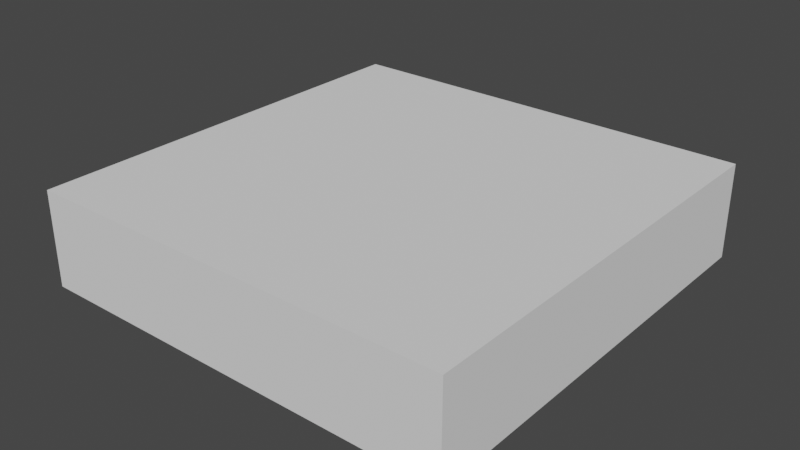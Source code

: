 # Source: Floor.blend  (saved by Blender 2.93.21; exported with 4.5.12 LTS)
import bpy
from mathutils import Matrix  # noqa: F401  (used for matrix-valued properties, if any)

bpy.ops.wm.read_factory_settings(use_empty=True)
scene = bpy.context.scene
scene.name = 'Scene'

# ---- collections
col_collection = bpy.data.collections.new('Collection'); scene.collection.children.link(col_collection)

# ---- world
world_world = bpy.data.worlds.new('World'); scene.world = world_world
world_world.use_nodes = True; world_world.node_tree.nodes.clear()
_N = world_world.node_tree.nodes; _L = world_world.node_tree.links
n0 = _N.new('ShaderNodeOutputWorld'); n0.name = 'World Output'; n0.location = (300, 300)
n1 = _N.new('ShaderNodeBackground'); n1.name = 'Background'; n1.location = (10, 300)
n1.inputs[0].default_value = (0.05088, 0.05088, 0.05088, 1.0)
_L.new(n1.outputs[0], n0.inputs[0])
n0.is_active_output = True
world_world.color = (0.05088, 0.05088, 0.05088)
world_world.use_sun_shadow = False
world_world.sun_shadow_jitter_overblur = 0.0

# ---- meshes
me_cube_016 = bpy.data.meshes.new('Cube.016')
me_cube_016.from_pydata([(-1.0, -1.0, -1.0), (-1.0, -1.0, 1.0), (-1.0, 1.0, -1.0), (-1.0, 1.0, 1.0), (1.0, -1.0, -1.0), (1.0, -1.0, 1.0), (1.0, 1.0, -1.0), (1.0, 1.0, 1.0)], [], [(0, 1, 3, 2), (2, 3, 7, 6), (6, 7, 5, 4), (4, 5, 1, 0), (2, 6, 4, 0), (7, 3, 1, 5)])
_uv = me_cube_016.uv_layers.new(name='UVMap')
_uv.uv.foreach_set('vector', [0.375, 0.0, 0.625, 0.0, 0.625, 0.25, 0.375, 0.25, 0.375, 0.25, 0.625, 0.25, 0.625, 0.5, 0.375, 0.5, 0.375, 0.5, 0.625, 0.5, 0.625, 0.75, 0.375, 0.75, 0.375, 0.75, 0.625, 0.75, 0.625, 1.0, 0.375, 1.0, 0.125, 0.5, 0.375, 0.5, 0.375, 0.75, 0.125, 0.75, 0.625, 0.5, 0.875, 0.5, 0.875, 0.75, 0.625, 0.75])
me_cube_016.use_remesh_fix_poles = True
me_cube_016.use_remesh_preserve_attributes = False
me_cube_016.update()

# ---- objects
ob_cube_014 = bpy.data.objects.new('Cube.014', me_cube_016)

# ---- transforms, parenting, visibility, modifiers, constraints
ob_cube_014.location = (0.0, 0.0, 0.0)
ob_cube_014.rotation_euler = (-0.0, 1.571, 0.0)
ob_cube_014.scale = (0.2222, 1.0, 1.0)

# ---- collection membership
col_collection.objects.link(ob_cube_014)

# ---- scene / render settings (as saved in the file)
scene.frame_start = 1; scene.frame_end = 250; scene.frame_set(1)
scene.render.engine = 'BLENDER_EEVEE_NEXT'
scene.cycles.use_denoising = False
scene.cycles.samples = 128
scene.cycles.sampling_pattern = 'TABULATED_SOBOL'
scene.cycles.use_adaptive_sampling = False
scene.cycles.use_light_tree = False
scene.view_settings.view_transform = 'Filmic'
bpy.context.view_layer.update()

# ---- added for rendering (the .blend has no active camera and no usable light): camera, sun
cam_auto = bpy.data.cameras.new('AutoCamera')
cam_auto.lens = 50.0
cam_auto.sensor_width = 36.0
cam_auto.clip_end = 1000.0
ob_auto_camera = bpy.data.objects.new('AutoCamera', cam_auto)
scene.collection.objects.link(ob_auto_camera)
ob_auto_camera.location = (2.64903, -3.17883, 2.11922)
ob_auto_camera.rotation_euler = (1.09748, -7.21219e-08, 0.694738)
scene.camera = ob_auto_camera
light_auto_sun = bpy.data.lights.new('AutoSun', 'SUN')
light_auto_sun.energy = 3.0
light_auto_sun.angle = 0.0523599
ob_auto_sun = bpy.data.objects.new('AutoSun', light_auto_sun)
scene.collection.objects.link(ob_auto_sun)
ob_auto_sun.rotation_euler = (0.872665, 0.174533, 0.523599)
bpy.context.view_layer.update()
